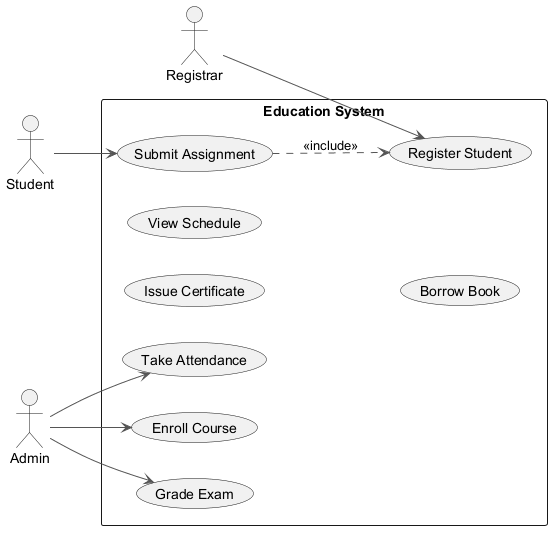

The diagram above was rendered by PlantUML. Its source (embedded in the PNG):
@startuml
skinparam backgroundColor #FFFFFF
skinparam classBackgroundColor #E8F4FA
skinparam classBorderColor #2C7DA0
skinparam ArrowColor #555555
left to right direction
actor "Registrar" as R
actor "Student" as S
actor "Admin" as A
rectangle "Education System" {
  usecase "Register Student" as UC_RegisterStudent
  usecase "Take Attendance" as UC_TakeAttendance
  usecase "Enroll Course" as UC_EnrollCourse
  usecase "Issue Certificate" as UC_IssueCertificate
  usecase "Submit Assignment" as UC_SubmitAssignment
  usecase "View Schedule" as UC_ViewSchedule
  usecase "Grade Exam" as UC_GradeExam
  usecase "Borrow Book" as UC_BorrowBook
}
R --> UC_RegisterStudent
S --> UC_SubmitAssignment
A --> UC_EnrollCourse
A --> UC_GradeExam
A --> UC_TakeAttendance
UC_SubmitAssignment ..> UC_RegisterStudent : <<include>>
@enduml